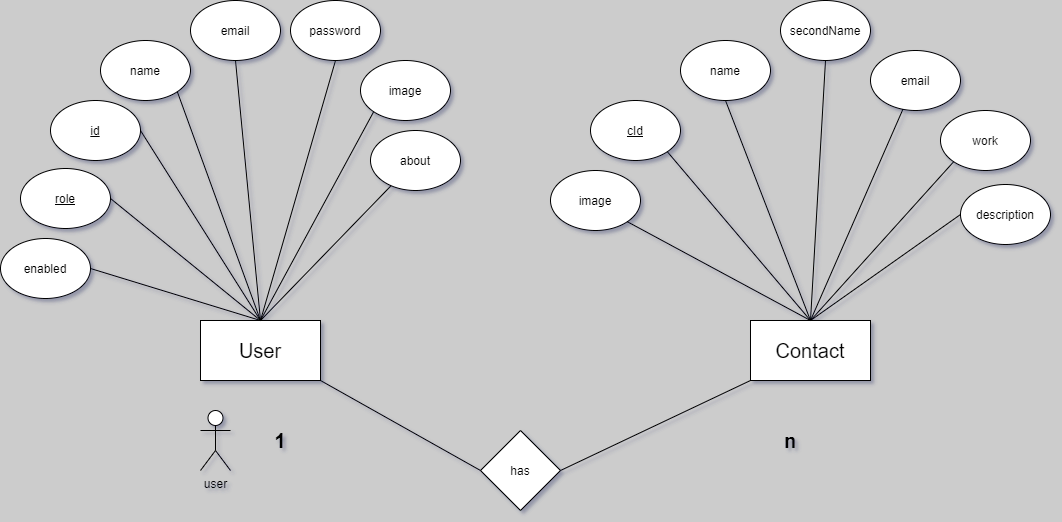

The diagram above was exported from draw.io. Its source (the exported page's mxGraphModel, read from the mxfile embedded in the PNG):
<mxGraphModel dx="1422" dy="762" grid="1" gridSize="10" guides="1" tooltips="1" connect="1" arrows="1" fold="1" page="1" pageScale="1" pageWidth="1169" pageHeight="827" background="#CCCCCC" math="0" shadow="1">
  <root>
    <mxCell id="0" />
    <mxCell id="1" parent="0" />
    <mxCell id="yckiRWJ-IjeAoN9FMvvB-1" value="&lt;font style=&quot;font-size: 20px&quot;&gt;User&lt;/font&gt;" style="rounded=0;whiteSpace=wrap;html=1;" vertex="1" parent="1">
      <mxGeometry x="260" y="452" width="120" height="60" as="geometry" />
    </mxCell>
    <mxCell id="yckiRWJ-IjeAoN9FMvvB-2" value="&lt;span style=&quot;font-size: 20px&quot;&gt;Contact&lt;/span&gt;" style="rounded=0;whiteSpace=wrap;html=1;" vertex="1" parent="1">
      <mxGeometry x="810" y="452" width="120" height="60" as="geometry" />
    </mxCell>
    <mxCell id="yckiRWJ-IjeAoN9FMvvB-3" value="&lt;u&gt;id&lt;/u&gt;" style="ellipse;whiteSpace=wrap;html=1;" vertex="1" parent="1">
      <mxGeometry x="110" y="232" width="90" height="60" as="geometry" />
    </mxCell>
    <mxCell id="yckiRWJ-IjeAoN9FMvvB-4" value="email" style="ellipse;whiteSpace=wrap;html=1;" vertex="1" parent="1">
      <mxGeometry x="250" y="132" width="90" height="60" as="geometry" />
    </mxCell>
    <mxCell id="yckiRWJ-IjeAoN9FMvvB-5" value="name" style="ellipse;whiteSpace=wrap;html=1;" vertex="1" parent="1">
      <mxGeometry x="160" y="172" width="90" height="60" as="geometry" />
    </mxCell>
    <mxCell id="yckiRWJ-IjeAoN9FMvvB-6" value="password" style="ellipse;whiteSpace=wrap;html=1;" vertex="1" parent="1">
      <mxGeometry x="350" y="132" width="90" height="60" as="geometry" />
    </mxCell>
    <mxCell id="yckiRWJ-IjeAoN9FMvvB-7" value="image" style="ellipse;whiteSpace=wrap;html=1;" vertex="1" parent="1">
      <mxGeometry x="420" y="192" width="90" height="60" as="geometry" />
    </mxCell>
    <mxCell id="yckiRWJ-IjeAoN9FMvvB-8" value="about" style="ellipse;whiteSpace=wrap;html=1;" vertex="1" parent="1">
      <mxGeometry x="430" y="262" width="90" height="60" as="geometry" />
    </mxCell>
    <mxCell id="yckiRWJ-IjeAoN9FMvvB-9" value="enabled" style="ellipse;whiteSpace=wrap;html=1;" vertex="1" parent="1">
      <mxGeometry x="60" y="370" width="90" height="60" as="geometry" />
    </mxCell>
    <mxCell id="yckiRWJ-IjeAoN9FMvvB-10" value="&lt;u&gt;role&lt;/u&gt;" style="ellipse;whiteSpace=wrap;html=1;" vertex="1" parent="1">
      <mxGeometry x="80" y="300" width="90" height="60" as="geometry" />
    </mxCell>
    <mxCell id="yckiRWJ-IjeAoN9FMvvB-11" value="" style="endArrow=none;html=1;exitX=0.5;exitY=0;exitDx=0;exitDy=0;" edge="1" parent="1" source="yckiRWJ-IjeAoN9FMvvB-1" target="yckiRWJ-IjeAoN9FMvvB-8">
      <mxGeometry width="50" height="50" relative="1" as="geometry">
        <mxPoint x="330" y="342" as="sourcePoint" />
        <mxPoint x="350" y="282" as="targetPoint" />
      </mxGeometry>
    </mxCell>
    <mxCell id="yckiRWJ-IjeAoN9FMvvB-12" value="" style="endArrow=none;html=1;exitX=0.5;exitY=0;exitDx=0;exitDy=0;entryX=0;entryY=1;entryDx=0;entryDy=0;" edge="1" parent="1" source="yckiRWJ-IjeAoN9FMvvB-1" target="yckiRWJ-IjeAoN9FMvvB-7">
      <mxGeometry width="50" height="50" relative="1" as="geometry">
        <mxPoint x="293.81" y="288.95" as="sourcePoint" />
        <mxPoint x="390.0017020150986" y="211.9966383879211" as="targetPoint" />
      </mxGeometry>
    </mxCell>
    <mxCell id="yckiRWJ-IjeAoN9FMvvB-13" value="" style="endArrow=none;html=1;exitX=0.5;exitY=0;exitDx=0;exitDy=0;entryX=0.5;entryY=1;entryDx=0;entryDy=0;" edge="1" parent="1" source="yckiRWJ-IjeAoN9FMvvB-1" target="yckiRWJ-IjeAoN9FMvvB-6">
      <mxGeometry width="50" height="50" relative="1" as="geometry">
        <mxPoint x="250" y="248.95" as="sourcePoint" />
        <mxPoint x="346.1917020150986" y="171.9966383879211" as="targetPoint" />
      </mxGeometry>
    </mxCell>
    <mxCell id="yckiRWJ-IjeAoN9FMvvB-14" value="" style="endArrow=none;html=1;exitX=0.5;exitY=0;exitDx=0;exitDy=0;entryX=0.5;entryY=1;entryDx=0;entryDy=0;" edge="1" parent="1" source="yckiRWJ-IjeAoN9FMvvB-1" target="yckiRWJ-IjeAoN9FMvvB-4">
      <mxGeometry width="50" height="50" relative="1" as="geometry">
        <mxPoint x="263.35301038669905" y="412" as="sourcePoint" />
        <mxPoint x="260.0017020150986" y="191.99663838792117" as="targetPoint" />
      </mxGeometry>
    </mxCell>
    <mxCell id="yckiRWJ-IjeAoN9FMvvB-16" value="" style="endArrow=none;html=1;exitX=0.5;exitY=0;exitDx=0;exitDy=0;entryX=1;entryY=1;entryDx=0;entryDy=0;" edge="1" parent="1" source="yckiRWJ-IjeAoN9FMvvB-1" target="yckiRWJ-IjeAoN9FMvvB-5">
      <mxGeometry width="50" height="50" relative="1" as="geometry">
        <mxPoint x="280" y="432" as="sourcePoint" />
        <mxPoint x="190" y="232" as="targetPoint" />
      </mxGeometry>
    </mxCell>
    <mxCell id="yckiRWJ-IjeAoN9FMvvB-17" value="" style="endArrow=none;html=1;exitX=0.5;exitY=0;exitDx=0;exitDy=0;entryX=1;entryY=0.5;entryDx=0;entryDy=0;" edge="1" parent="1" source="yckiRWJ-IjeAoN9FMvvB-1" target="yckiRWJ-IjeAoN9FMvvB-3">
      <mxGeometry width="50" height="50" relative="1" as="geometry">
        <mxPoint x="323.18" y="452" as="sourcePoint" />
        <mxPoint x="169.99980515339468" y="283.21320343559637" as="targetPoint" />
      </mxGeometry>
    </mxCell>
    <mxCell id="yckiRWJ-IjeAoN9FMvvB-18" value="" style="endArrow=none;html=1;exitX=0.5;exitY=0;exitDx=0;exitDy=0;entryX=1;entryY=0.5;entryDx=0;entryDy=0;" edge="1" parent="1" source="yckiRWJ-IjeAoN9FMvvB-1" target="yckiRWJ-IjeAoN9FMvvB-10">
      <mxGeometry width="50" height="50" relative="1" as="geometry">
        <mxPoint x="290" y="462" as="sourcePoint" />
        <mxPoint x="120" y="342" as="targetPoint" />
      </mxGeometry>
    </mxCell>
    <mxCell id="yckiRWJ-IjeAoN9FMvvB-19" value="" style="endArrow=none;html=1;exitX=0.5;exitY=0;exitDx=0;exitDy=0;entryX=1;entryY=0.5;entryDx=0;entryDy=0;" edge="1" parent="1" source="yckiRWJ-IjeAoN9FMvvB-1" target="yckiRWJ-IjeAoN9FMvvB-9">
      <mxGeometry width="50" height="50" relative="1" as="geometry">
        <mxPoint x="310" y="472" as="sourcePoint" />
        <mxPoint x="160" y="442" as="targetPoint" />
      </mxGeometry>
    </mxCell>
    <mxCell id="yckiRWJ-IjeAoN9FMvvB-20" value="&lt;u&gt;cId&lt;/u&gt;" style="ellipse;whiteSpace=wrap;html=1;" vertex="1" parent="1">
      <mxGeometry x="650" y="232" width="90" height="60" as="geometry" />
    </mxCell>
    <mxCell id="yckiRWJ-IjeAoN9FMvvB-21" value="name" style="ellipse;whiteSpace=wrap;html=1;" vertex="1" parent="1">
      <mxGeometry x="740" y="172" width="90" height="60" as="geometry" />
    </mxCell>
    <mxCell id="yckiRWJ-IjeAoN9FMvvB-24" value="secondName" style="ellipse;whiteSpace=wrap;html=1;" vertex="1" parent="1">
      <mxGeometry x="840" y="132" width="90" height="60" as="geometry" />
    </mxCell>
    <mxCell id="yckiRWJ-IjeAoN9FMvvB-25" value="work" style="ellipse;whiteSpace=wrap;html=1;" vertex="1" parent="1">
      <mxGeometry x="1000" y="242" width="90" height="60" as="geometry" />
    </mxCell>
    <mxCell id="yckiRWJ-IjeAoN9FMvvB-26" value="email" style="ellipse;whiteSpace=wrap;html=1;" vertex="1" parent="1">
      <mxGeometry x="930" y="182" width="90" height="60" as="geometry" />
    </mxCell>
    <mxCell id="yckiRWJ-IjeAoN9FMvvB-27" value="image" style="ellipse;whiteSpace=wrap;html=1;" vertex="1" parent="1">
      <mxGeometry x="610" y="302" width="90" height="60" as="geometry" />
    </mxCell>
    <mxCell id="yckiRWJ-IjeAoN9FMvvB-28" value="description" style="ellipse;whiteSpace=wrap;html=1;" vertex="1" parent="1">
      <mxGeometry x="1020" y="316" width="90" height="60" as="geometry" />
    </mxCell>
    <mxCell id="yckiRWJ-IjeAoN9FMvvB-30" value="" style="endArrow=none;html=1;exitX=1;exitY=1;exitDx=0;exitDy=0;entryX=0.5;entryY=0;entryDx=0;entryDy=0;" edge="1" parent="1" source="yckiRWJ-IjeAoN9FMvvB-27" target="yckiRWJ-IjeAoN9FMvvB-2">
      <mxGeometry width="50" height="50" relative="1" as="geometry">
        <mxPoint x="790" y="542" as="sourcePoint" />
        <mxPoint x="840" y="492" as="targetPoint" />
      </mxGeometry>
    </mxCell>
    <mxCell id="yckiRWJ-IjeAoN9FMvvB-31" value="" style="endArrow=none;html=1;exitX=1;exitY=1;exitDx=0;exitDy=0;entryX=0.5;entryY=0;entryDx=0;entryDy=0;" edge="1" parent="1" source="yckiRWJ-IjeAoN9FMvvB-20" target="yckiRWJ-IjeAoN9FMvvB-2">
      <mxGeometry width="50" height="50" relative="1" as="geometry">
        <mxPoint x="729.9998051533945" y="282.60320343559636" as="sourcePoint" />
        <mxPoint x="943.18" y="381.39" as="targetPoint" />
      </mxGeometry>
    </mxCell>
    <mxCell id="yckiRWJ-IjeAoN9FMvvB-32" value="" style="endArrow=none;html=1;exitX=0.5;exitY=1;exitDx=0;exitDy=0;entryX=0.5;entryY=0;entryDx=0;entryDy=0;" edge="1" parent="1" source="yckiRWJ-IjeAoN9FMvvB-21" target="yckiRWJ-IjeAoN9FMvvB-2">
      <mxGeometry width="50" height="50" relative="1" as="geometry">
        <mxPoint x="798.4098051533946" y="222.0032034355964" as="sourcePoint" />
        <mxPoint x="971.59" y="390.79" as="targetPoint" />
        <Array as="points" />
      </mxGeometry>
    </mxCell>
    <mxCell id="yckiRWJ-IjeAoN9FMvvB-33" value="" style="endArrow=none;html=1;exitX=0.5;exitY=1;exitDx=0;exitDy=0;entryX=0.5;entryY=0;entryDx=0;entryDy=0;" edge="1" parent="1" source="yckiRWJ-IjeAoN9FMvvB-24" target="yckiRWJ-IjeAoN9FMvvB-2">
      <mxGeometry width="50" height="50" relative="1" as="geometry">
        <mxPoint x="888.4098051533946" y="193.21320343559637" as="sourcePoint" />
        <mxPoint x="1061.5900000000001" y="362" as="targetPoint" />
      </mxGeometry>
    </mxCell>
    <mxCell id="yckiRWJ-IjeAoN9FMvvB-35" value="" style="endArrow=none;html=1;entryX=0.5;entryY=0;entryDx=0;entryDy=0;" edge="1" parent="1" source="yckiRWJ-IjeAoN9FMvvB-26" target="yckiRWJ-IjeAoN9FMvvB-2">
      <mxGeometry width="50" height="50" relative="1" as="geometry">
        <mxPoint x="924.48" y="242" as="sourcePoint" />
        <mxPoint x="919.9972413793105" y="502" as="targetPoint" />
      </mxGeometry>
    </mxCell>
    <mxCell id="yckiRWJ-IjeAoN9FMvvB-36" value="" style="endArrow=none;html=1;entryX=0.5;entryY=0;entryDx=0;entryDy=0;exitX=0;exitY=1;exitDx=0;exitDy=0;" edge="1" parent="1" source="yckiRWJ-IjeAoN9FMvvB-25" target="yckiRWJ-IjeAoN9FMvvB-2">
      <mxGeometry width="50" height="50" relative="1" as="geometry">
        <mxPoint x="1003.5180582445964" y="281.9970107504935" as="sourcePoint" />
        <mxPoint x="920" y="492.99" as="targetPoint" />
      </mxGeometry>
    </mxCell>
    <mxCell id="yckiRWJ-IjeAoN9FMvvB-37" value="" style="endArrow=none;html=1;entryX=0.5;entryY=0;entryDx=0;entryDy=0;exitX=0;exitY=0.5;exitDx=0;exitDy=0;" edge="1" parent="1" source="yckiRWJ-IjeAoN9FMvvB-28" target="yckiRWJ-IjeAoN9FMvvB-2">
      <mxGeometry width="50" height="50" relative="1" as="geometry">
        <mxPoint x="1003.1801948466054" y="362.00320343559616" as="sourcePoint" />
        <mxPoint x="870" y="520.79" as="targetPoint" />
        <Array as="points" />
      </mxGeometry>
    </mxCell>
    <mxCell id="yckiRWJ-IjeAoN9FMvvB-38" value="has" style="rhombus;whiteSpace=wrap;html=1;" vertex="1" parent="1">
      <mxGeometry x="540" y="562" width="80" height="80" as="geometry" />
    </mxCell>
    <mxCell id="yckiRWJ-IjeAoN9FMvvB-39" value="" style="endArrow=none;html=1;exitX=0;exitY=0.5;exitDx=0;exitDy=0;entryX=1;entryY=1;entryDx=0;entryDy=0;" edge="1" parent="1" source="yckiRWJ-IjeAoN9FMvvB-38" target="yckiRWJ-IjeAoN9FMvvB-1">
      <mxGeometry width="50" height="50" relative="1" as="geometry">
        <mxPoint x="280" y="562" as="sourcePoint" />
        <mxPoint x="330" y="512" as="targetPoint" />
      </mxGeometry>
    </mxCell>
    <mxCell id="yckiRWJ-IjeAoN9FMvvB-40" value="" style="endArrow=none;html=1;exitX=0;exitY=1;exitDx=0;exitDy=0;entryX=1;entryY=0.5;entryDx=0;entryDy=0;" edge="1" parent="1" source="yckiRWJ-IjeAoN9FMvvB-2" target="yckiRWJ-IjeAoN9FMvvB-38">
      <mxGeometry width="50" height="50" relative="1" as="geometry">
        <mxPoint x="830" y="712" as="sourcePoint" />
        <mxPoint x="620" y="612" as="targetPoint" />
      </mxGeometry>
    </mxCell>
    <mxCell id="yckiRWJ-IjeAoN9FMvvB-41" value="&lt;font style=&quot;font-size: 20px&quot;&gt;&lt;b&gt;1&lt;/b&gt;&lt;/font&gt;" style="text;html=1;strokeColor=none;fillColor=none;align=center;verticalAlign=middle;whiteSpace=wrap;rounded=0;" vertex="1" parent="1">
      <mxGeometry x="320" y="562" width="40" height="20" as="geometry" />
    </mxCell>
    <mxCell id="yckiRWJ-IjeAoN9FMvvB-42" value="&lt;font style=&quot;font-size: 20px&quot;&gt;&lt;b&gt;n&lt;/b&gt;&lt;/font&gt;" style="text;html=1;strokeColor=none;fillColor=none;align=center;verticalAlign=middle;whiteSpace=wrap;rounded=0;" vertex="1" parent="1">
      <mxGeometry x="830" y="562" width="40" height="20" as="geometry" />
    </mxCell>
    <mxCell id="yckiRWJ-IjeAoN9FMvvB-43" value="user" style="shape=umlActor;verticalLabelPosition=bottom;verticalAlign=top;html=1;outlineConnect=0;" vertex="1" parent="1">
      <mxGeometry x="260" y="542" width="30" height="60" as="geometry" />
    </mxCell>
  </root>
</mxGraphModel>